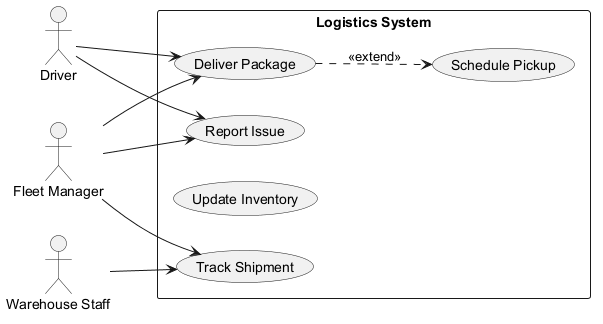

The diagram above was rendered by PlantUML. Its source (embedded in the PNG):
@startuml
skinparam monochrome true
left to right direction
actor "Fleet Manager" as FleetManager
actor "Driver" as Driver
actor "Warehouse Staff" as WarehouseStaff
rectangle "Logistics System" {
  usecase "Deliver Package" as UC_DeliverPackage
  usecase "Report Issue" as UC_ReportIssue
  usecase "Schedule Pickup" as UC_SchedulePickup
  usecase "Update Inventory" as UC_UpdateInventory
  usecase "Track Shipment" as UC_TrackShipment
}
FleetManager --> UC_ReportIssue
FleetManager --> UC_TrackShipment
FleetManager --> UC_DeliverPackage
Driver --> UC_DeliverPackage
Driver --> UC_ReportIssue
WarehouseStaff --> UC_TrackShipment
UC_DeliverPackage ..> UC_SchedulePickup : <<extend>>
@enduml